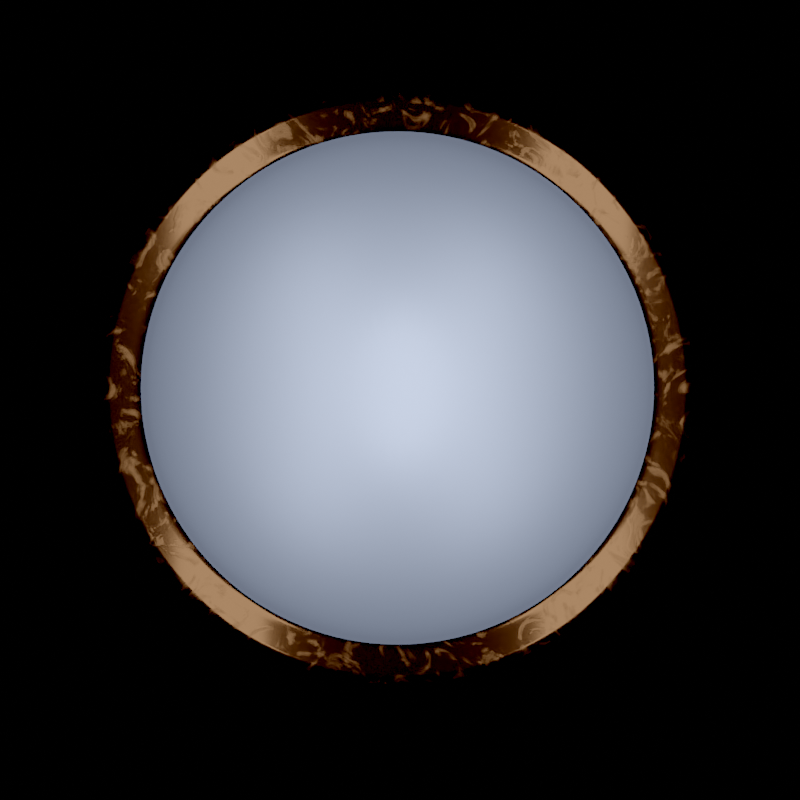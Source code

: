 # Source: Creation_icone.blend  (saved by Blender 2.80.75; exported with 4.5.12 LTS)
import bpy
from mathutils import Matrix  # noqa: F401  (used for matrix-valued properties, if any)

bpy.ops.wm.read_factory_settings(use_empty=True)
scene = bpy.context.scene
scene.name = 'Scene'

# ---- collections
col_collection = bpy.data.collections.new('Collection'); scene.collection.children.link(col_collection)

# ---- materials (node trees are filled in below, after node groups)
mat_gloss_bouton = bpy.data.materials.new('Gloss bouton')
mat_metal = bpy.data.materials.new('Metal')

# ---- material node trees
mat_gloss_bouton.use_nodes = True; mat_gloss_bouton.node_tree.nodes.clear()
_N = mat_gloss_bouton.node_tree.nodes; _L = mat_gloss_bouton.node_tree.links
n0 = _N.new('ShaderNodeOutputMaterial'); n0.name = 'Material Output'; n0.location = (300, 300)
n1 = _N.new('ShaderNodeBsdfPrincipled'); n1.name = 'Principled BSDF'; n1.location = (10, 300)
n1.distribution = 'GGX'
n1.subsurface_method = 'BURLEY'
n1.inputs[0].default_value = (0.1661, 0.2499, 0.5382, 1.0)
n1.inputs[1].default_value = 1.0
n1.inputs[2].default_value = 0.5326
n1.inputs[3].default_value = 1.45
n1.inputs[27].default_value = (0.0, 0.0, 0.0, 1.0)
n1.inputs[28].default_value = 1.0
_L.new(n1.outputs[0], n0.inputs[0])
n0.is_active_output = True
mat_metal.use_nodes = True; mat_metal.node_tree.nodes.clear()
_N = mat_metal.node_tree.nodes; _L = mat_metal.node_tree.links
n0 = _N.new('ShaderNodeOutputMaterial'); n0.name = 'Material Output'; n0.location = (300, 300)
n1 = _N.new('ShaderNodeTexNoise'); n1.name = 'Noise Texture'; n1.location = (-658, -111)
n1.inputs[2].default_value = 15.0
n1.inputs[3].default_value = 6.0
n1.inputs[8].default_value = 3.0
n2 = _N.new('ShaderNodeBump'); n2.name = 'Bump'; n2.location = (-135, -293)
n2.inputs[0].default_value = 0.01
n2.inputs[1].default_value = 1.0
n2.inputs[2].default_value = 1.0
n3 = _N.new('ShaderNodeValToRGB'); n3.name = 'ColorRamp'; n3.location = (-438, -90)
while len(n3.color_ramp.elements) > 1: n3.color_ramp.elements.remove(n3.color_ramp.elements[-1])
n3.color_ramp.elements[0].position = 0.5227; n3.color_ramp.elements[0].color = (0.1, 0.1, 0.11, 1.0)
_e = n3.color_ramp.elements.new(1.0); _e.color = (1.0, 1.0, 1.0, 1.0)
n4 = _N.new('ShaderNodeBsdfPrincipled'); n4.name = 'Principled BSDF'; n4.location = (10, 300)
n4.distribution = 'GGX'
n4.subsurface_method = 'BURLEY'
n4.inputs[0].default_value = (0.02539, 0.005264, 0.001146, 1.0)
n4.inputs[1].default_value = 1.0
n4.inputs[3].default_value = 1.45
n4.inputs[27].default_value = (0.0, 0.0, 0.0, 1.0)
n4.inputs[28].default_value = 1.0
_L.new(n1.outputs[1], n3.inputs[0])
_L.new(n3.outputs[0], n4.inputs[2])
_L.new(n3.outputs[0], n2.inputs[3])
_L.new(n2.outputs[0], n4.inputs[5])
_L.new(n4.outputs[0], n0.inputs[0])
n0.is_active_output = True

# ---- world
world_world = bpy.data.worlds.new('World'); scene.world = world_world
world_world.use_nodes = True; world_world.node_tree.nodes.clear()
_N = world_world.node_tree.nodes; _L = world_world.node_tree.links
n0 = _N.new('ShaderNodeOutputWorld'); n0.name = 'World Output'; n0.location = (300, 300)
n1 = _N.new('ShaderNodeBackground'); n1.name = 'Background'; n1.location = (10, 300)
n1.inputs[0].default_value = (0.0, 0.0, 0.0, 1.0)
_L.new(n1.outputs[0], n0.inputs[0])
n0.is_active_output = True
world_world.color = (0.05088, 0.05088, 0.05088)
world_world.use_sun_shadow = False
world_world.sun_shadow_jitter_overblur = 0.0

# ---- cameras
cam_camera = bpy.data.cameras.new('Camera')
cam_camera.clip_end = 100.0
cam_camera.ortho_scale = 7.314

# ---- lights
light_area = bpy.data.lights.new('Area', 'AREA')
light_area.transmission_factor = 0.0
light_area.energy = 235.6
light_area.shadow_soft_size = 1.0
light_area.shadow_maximum_resolution = 0.006
light_area.use_absolute_resolution = True
light_area.size = 1.0
light_area.size_y = 1.0
light_area_001 = bpy.data.lights.new('Area.001', 'AREA')
light_area_001.transmission_factor = 0.0
light_area_001.energy = 235.6
light_area_001.shadow_soft_size = 1.0
light_area_001.shadow_maximum_resolution = 0.006
light_area_001.use_absolute_resolution = True
light_area_001.size = 1.0
light_area_001.size_y = 1.0
light_area_002 = bpy.data.lights.new('Area.002', 'AREA')
light_area_002.transmission_factor = 0.0
light_area_002.energy = 235.6
light_area_002.shadow_soft_size = 1.0
light_area_002.shadow_maximum_resolution = 0.006
light_area_002.use_absolute_resolution = True
light_area_002.size = 1.0
light_area_002.size_y = 1.0

# ---- meshes
me_circle = bpy.data.meshes.new('Circle')
me_circle.from_pydata([(0.0, 1.0, 0.0), (-0.1951, 0.9808, 0.0), (-0.3827, 0.9239, 0.0), (-0.5556, 0.8315, 0.0), (-0.7071, 0.7071, 0.0), (-0.8315, 0.5556, 0.0), (-0.9239, 0.3827, 0.0), (-0.9808, 0.1951, 0.0), (-1.0, 7.55e-08, 0.0), (-0.9808, -0.1951, 0.0), (-0.9239, -0.3827, 0.0), (-0.8315, -0.5556, 0.0), (-0.7071, -0.7071, 0.0), (-0.5556, -0.8315, 0.0), (-0.3827, -0.9239, 0.0), (-0.1951, -0.9808, 0.0), (3.258e-07, -1.0, 0.0), (0.1951, -0.9808, 0.0), (0.3827, -0.9239, 0.0), (0.5556, -0.8315, 0.0), (0.7071, -0.7071, 0.0), (0.8315, -0.5556, 0.0), (0.9239, -0.3827, 0.0), (0.9808, -0.1951, 0.0), (1.0, 9.656e-07, 0.0), (0.9808, 0.1951, 0.0), (0.9239, 0.3827, 0.0), (0.8315, 0.5556, 0.0), (0.7071, 0.7071, 0.0), (0.5556, 0.8315, 0.0), (0.3827, 0.9239, 0.0), (0.1951, 0.9808, 0.0), (-1.571e-08, 0.8642, 0.0), (-0.1686, 0.8476, 0.0), (-0.3307, 0.7984, 0.0), (-0.4801, 0.7185, 0.0), (-0.6111, 0.6111, 0.0), (-0.7185, 0.4801, 0.0), (-0.7984, 0.3307, 0.0), (-0.8476, 0.1686, 0.0), (-0.8642, 1.076e-07, 0.0), (-0.8476, -0.1686, 0.0), (-0.7984, -0.3307, 0.0), (-0.7185, -0.4801, 0.0), (-0.6111, -0.6111, 0.0), (-0.4801, -0.7185, 0.0), (-0.3307, -0.7984, 0.0), (-0.1686, -0.8476, 0.0), (2.659e-07, -0.8642, 0.0), (0.1686, -0.8476, 0.0), (0.3307, -0.7984, 0.0), (0.4801, -0.7185, 0.0), (0.6111, -0.6111, 0.0), (0.7185, -0.4801, 0.0), (0.7984, -0.3307, 0.0), (0.8476, -0.1686, 0.0), (0.8642, 8.768e-07, 0.0), (0.8476, 0.1686, 0.0), (0.7984, 0.3307, 0.0), (0.7185, 0.4801, 0.0), (0.6111, 0.6111, 0.0), (0.4801, 0.7185, 0.0), (0.3307, 0.7984, 0.0), (0.1686, 0.8476, 0.0), (-1.802e-08, 0.8129, 0.0979), (-0.1586, 0.7973, 0.0979), (-0.3111, 0.7511, 0.0979), (-0.4516, 0.6759, 0.0979), (-0.5748, 0.5748, 0.0979), (-0.6759, 0.4516, 0.0979), (-0.7511, 0.3111, 0.0979), (-0.7973, 0.1586, 0.0979), (-0.8129, 1.193e-07, 0.0979), (-0.7973, -0.1586, 0.0979), (-0.7511, -0.3111, 0.0979), (-0.6759, -0.4516, 0.0979), (-0.5748, -0.5748, 0.0979), (-0.4516, -0.6759, 0.0979), (-0.3111, -0.7511, 0.0979), (-0.1586, -0.7973, 0.0979), (2.469e-07, -0.8129, 0.0979), (0.1586, -0.7973, 0.0979), (0.3111, -0.7511, 0.0979), (0.4516, -0.6759, 0.0979), (0.5748, -0.5748, 0.0979), (0.6759, -0.4516, 0.0979), (0.7511, -0.3111, 0.0979), (0.7973, -0.1586, 0.0979), (0.8129, 8.429e-07, 0.0979), (0.7973, 0.1586, 0.0979), (0.7511, 0.3111, 0.0979), (0.6759, 0.4516, 0.0979), (0.5748, 0.5748, 0.0979), (0.4516, 0.6759, 0.0979), (0.3111, 0.7511, 0.0979), (0.1586, 0.7973, 0.0979), (-3.58e-08, 0.6186, 0.2397), (-0.1207, 0.6067, 0.2397), (-0.2367, 0.5715, 0.2397), (-0.3437, 0.5143, 0.2397), (-0.4374, 0.4374, 0.2397), (-0.5143, 0.3437, 0.2397), (-0.5715, 0.2367, 0.2397), (-0.6067, 0.1207, 0.2397), (-0.6186, 1.688e-07, 0.2397), (-0.6067, -0.1207, 0.2397), (-0.5715, -0.2367, 0.2397), (-0.5143, -0.3437, 0.2397), (-0.4374, -0.4374, 0.2397), (-0.3437, -0.5143, 0.2397), (-0.2367, -0.5715, 0.2397), (-0.1207, -0.6067, 0.2397), (1.658e-07, -0.6186, 0.2397), (0.1207, -0.6067, 0.2397), (0.2367, -0.5715, 0.2397), (0.3437, -0.5143, 0.2397), (0.4374, -0.4374, 0.2397), (0.5143, -0.3437, 0.2397), (0.5715, -0.2367, 0.2397), (0.6067, -0.1207, 0.2397), (0.6186, 7.194e-07, 0.2397), (0.6067, 0.1207, 0.2397), (0.5715, 0.2367, 0.2397), (0.5143, 0.3437, 0.2397), (0.4374, 0.4374, 0.2397), (0.3437, 0.5143, 0.2397), (0.2367, 0.5715, 0.2397), (0.1207, 0.6067, 0.2397), (-5.801e-08, 0.3478, 0.3443), (-0.06785, 0.3411, 0.3443), (-0.1331, 0.3213, 0.3443), (-0.1932, 0.2892, 0.3443), (-0.2459, 0.2459, 0.3443), (-0.2892, 0.1932, 0.3443), (-0.3213, 0.1331, 0.3443), (-0.3411, 0.06785, 0.3443), (-0.3478, 2.331e-07, 0.3443), (-0.3411, -0.06785, 0.3443), (-0.3213, -0.1331, 0.3443), (-0.2892, -0.1932, 0.3443), (-0.2459, -0.2459, 0.3443), (-0.1932, -0.2892, 0.3443), (-0.1331, -0.3213, 0.3443), (-0.06785, -0.3411, 0.3443), (5.531e-08, -0.3478, 0.3443), (0.06785, -0.3411, 0.3443), (0.1331, -0.3213, 0.3443), (0.1932, -0.2892, 0.3443), (0.2459, -0.2459, 0.3443), (0.2892, -0.1932, 0.3443), (0.3213, -0.1331, 0.3443), (0.3411, -0.06785, 0.3443), (0.3478, 5.427e-07, 0.3443), (0.3411, 0.06785, 0.3443), (0.3213, 0.1331, 0.3443), (0.2892, 0.1932, 0.3443), (0.2459, 0.2459, 0.3443), (0.1932, 0.2892, 0.3443), (0.1331, 0.3213, 0.3443), (0.06784, 0.3411, 0.3443), (-9.181e-08, 0.1478, 0.3907), (-0.02883, 0.145, 0.3907), (-0.05656, 0.1366, 0.3907), (-0.08211, 0.1229, 0.3907), (-0.1045, 0.1045, 0.3907), (-0.1229, 0.08211, 0.3907), (-0.1365, 0.05656, 0.3907), (-0.145, 0.02883, 0.3907), (-0.1478, 2.837e-07, 0.3907), (-0.145, -0.02883, 0.3907), (-0.1365, -0.05656, 0.3907), (-0.1229, -0.08211, 0.3907), (-0.1045, -0.1045, 0.3907), (-0.08211, -0.1229, 0.3907), (-0.05656, -0.1365, 0.3907), (-0.02883, -0.145, 0.3907), (-4.365e-08, -0.1478, 0.3907), (0.02883, -0.145, 0.3907), (0.05656, -0.1365, 0.3907), (0.08211, -0.1229, 0.3907), (0.1045, -0.1045, 0.3907), (0.1229, -0.08211, 0.3907), (0.1365, -0.05656, 0.3907), (0.145, -0.02883, 0.3907), (0.1478, 4.152e-07, 0.3907), (0.145, 0.02883, 0.3907), (0.1365, 0.05656, 0.3907), (0.1229, 0.08211, 0.3907), (0.1045, 0.1045, 0.3907), (0.08211, 0.1229, 0.3907), (0.05656, 0.1366, 0.3907), (0.02883, 0.145, 0.3907), (-0.8322, 0.1655, 0.0299), (-0.8485, 1.112e-07, 0.0299), (0.7055, -0.4714, 0.0299), (0.7839, -0.3247, 0.0299), (-0.8322, -0.1655, 0.0299), (0.8322, -0.1655, 0.0299), (-0.7839, -0.3247, 0.0299), (0.8485, 8.665e-07, 0.0299), (-0.7055, -0.4714, 0.0299), (0.8322, 0.1655, 0.0299), (-0.6, -0.6, 0.0299), (0.7839, 0.3247, 0.0299), (-0.4714, -0.7055, 0.0299), (0.7055, 0.4714, 0.0299), (-0.3247, -0.7839, 0.0299), (-1.642e-08, 0.8485, 0.0299), (-0.1655, 0.8322, 0.0299), (0.6, 0.6, 0.0299), (-0.1655, -0.8322, 0.0299), (-0.3247, 0.7839, 0.0299), (0.4714, 0.7055, 0.0299), (2.601e-07, -0.8485, 0.0299), (-0.4714, 0.7055, 0.0299), (0.3247, 0.7839, 0.0299), (0.1655, -0.8322, 0.0299), (-0.6, 0.6, 0.0299), (0.1655, 0.8322, 0.0299), (0.3247, -0.7839, 0.0299), (-0.7055, 0.4714, 0.0299), (0.4714, -0.7055, 0.0299), (-0.7839, 0.3247, 0.0299), (0.6, -0.6, 0.0299), (-0.6233, -0.6233, 0.0), (-0.4897, -0.7329, 0.0), (0.8144, 0.3373, 0.0), (0.7329, 0.4897, 0.0), (-0.3373, -0.8144, 0.0), (-1.371e-08, 0.8815, 0.0), (-0.172, 0.8646, 0.0), (0.6233, 0.6233, 0.0), (-0.172, -0.8646, 0.0), (-0.3373, 0.8144, 0.0), (0.4897, 0.7329, 0.0), (2.735e-07, -0.8815, 0.0), (-0.4897, 0.7329, 0.0), (0.3373, 0.8144, 0.0), (0.172, -0.8646, 0.0), (-0.6233, 0.6233, 0.0), (0.172, 0.8646, 0.0), (0.3373, -0.8144, 0.0), (-0.7329, 0.4897, 0.0), (0.4897, -0.7329, 0.0), (-0.8144, 0.3373, 0.0), (0.6233, -0.6233, 0.0), (-0.8646, 0.172, 0.0), (0.7329, -0.4897, 0.0), (-0.8815, 1.035e-07, 0.0), (0.8144, -0.3373, 0.0), (-0.8646, -0.172, 0.0), (0.8646, -0.172, 0.0), (-0.8144, -0.3373, 0.0), (0.8815, 8.882e-07, 0.0), (-0.7329, -0.4897, 0.0), (0.8646, 0.172, 0.0)], [], [(225, 224, 44, 45), (227, 226, 58, 59), (228, 225, 45, 46), (230, 229, 32, 33), (231, 227, 59, 60), (232, 228, 46, 47), (233, 230, 33, 34), (234, 231, 60, 61), (235, 232, 47, 48), (236, 233, 34, 35), (237, 234, 61, 62), (238, 235, 48, 49), (239, 236, 35, 36), (240, 237, 62, 63), (241, 238, 49, 50), (242, 239, 36, 37), (229, 240, 63, 32), (243, 241, 50, 51), (244, 242, 37, 38), (245, 243, 51, 52), (246, 244, 38, 39), (247, 245, 52, 53), (248, 246, 39, 40), (249, 247, 53, 54), (250, 248, 40, 41), (251, 249, 54, 55), (252, 250, 41, 42), (253, 251, 55, 56), (254, 252, 42, 43), (255, 253, 56, 57), (224, 254, 43, 44), (226, 255, 57, 58), (193, 192, 71, 72), (195, 194, 85, 86), (196, 193, 72, 73), (197, 195, 86, 87), (198, 196, 73, 74), (199, 197, 87, 88), (200, 198, 74, 75), (201, 199, 88, 89), (202, 200, 75, 76), (203, 201, 89, 90), (204, 202, 76, 77), (205, 203, 90, 91), (206, 204, 77, 78), (208, 207, 64, 65), (209, 205, 91, 92), (210, 206, 78, 79), (211, 208, 65, 66), (212, 209, 92, 93), (213, 210, 79, 80), (214, 211, 66, 67), (215, 212, 93, 94), (216, 213, 80, 81), (217, 214, 67, 68), (218, 215, 94, 95), (219, 216, 81, 82), (220, 217, 68, 69), (207, 218, 95, 64), (221, 219, 82, 83), (222, 220, 69, 70), (223, 221, 83, 84), (192, 222, 70, 71), (194, 223, 84, 85), (75, 74, 106, 107), (89, 88, 120, 121), (76, 75, 107, 108), (90, 89, 121, 122), (77, 76, 108, 109), (91, 90, 122, 123), (78, 77, 109, 110), (65, 64, 96, 97), (92, 91, 123, 124), (79, 78, 110, 111), (66, 65, 97, 98), (93, 92, 124, 125), (80, 79, 111, 112), (67, 66, 98, 99), (94, 93, 125, 126), (81, 80, 112, 113), (68, 67, 99, 100), (95, 94, 126, 127), (82, 81, 113, 114), (69, 68, 100, 101), (64, 95, 127, 96), (83, 82, 114, 115), (70, 69, 101, 102), (84, 83, 115, 116), (71, 70, 102, 103), (85, 84, 116, 117), (72, 71, 103, 104), (86, 85, 117, 118), (73, 72, 104, 105), (87, 86, 118, 119), (74, 73, 105, 106), (88, 87, 119, 120), (110, 109, 141, 142), (97, 96, 128, 129), (124, 123, 155, 156), (111, 110, 142, 143), (98, 97, 129, 130), (125, 124, 156, 157), (112, 111, 143, 144), (99, 98, 130, 131), (126, 125, 157, 158), (113, 112, 144, 145), (100, 99, 131, 132), (127, 126, 158, 159), (114, 113, 145, 146), (101, 100, 132, 133), (96, 127, 159, 128), (115, 114, 146, 147), (102, 101, 133, 134), (116, 115, 147, 148), (103, 102, 134, 135), (117, 116, 148, 149), (104, 103, 135, 136), (118, 117, 149, 150), (105, 104, 136, 137), (119, 118, 150, 151), (106, 105, 137, 138), (120, 119, 151, 152), (107, 106, 138, 139), (121, 120, 152, 153), (108, 107, 139, 140), (122, 121, 153, 154), (109, 108, 140, 141), (123, 122, 154, 155), (145, 144, 176, 177), (132, 131, 163, 164), (159, 158, 190, 191), (146, 145, 177, 178), (133, 132, 164, 165), (128, 159, 191, 160), (147, 146, 178, 179), (134, 133, 165, 166), (148, 147, 179, 180), (135, 134, 166, 167), (149, 148, 180, 181), (136, 135, 167, 168), (150, 149, 181, 182), (137, 136, 168, 169), (151, 150, 182, 183), (138, 137, 169, 170), (152, 151, 183, 184), (139, 138, 170, 171), (153, 152, 184, 185), (140, 139, 171, 172), (154, 153, 185, 186), (141, 140, 172, 173), (155, 154, 186, 187), (142, 141, 173, 174), (129, 128, 160, 161), (156, 155, 187, 188), (143, 142, 174, 175), (130, 129, 161, 162), (157, 156, 188, 189), (144, 143, 175, 176), (131, 130, 162, 163), (158, 157, 189, 190), (161, 160, 191, 190, 189, 188, 187, 186, 185, 184, 183, 182, 181, 180, 179, 178, 177, 176, 175, 174, 173, 172, 171, 170, 169, 168, 167, 166, 165, 164, 163, 162), (53, 52, 223, 194), (39, 38, 222, 192), (52, 51, 221, 223), (38, 37, 220, 222), (51, 50, 219, 221), (32, 63, 218, 207), (37, 36, 217, 220), (50, 49, 216, 219), (63, 62, 215, 218), (36, 35, 214, 217), (49, 48, 213, 216), (62, 61, 212, 215), (35, 34, 211, 214), (48, 47, 210, 213), (61, 60, 209, 212), (34, 33, 208, 211), (47, 46, 206, 210), (60, 59, 205, 209), (33, 32, 207, 208), (46, 45, 204, 206), (59, 58, 203, 205), (45, 44, 202, 204), (58, 57, 201, 203), (44, 43, 200, 202), (57, 56, 199, 201), (43, 42, 198, 200), (56, 55, 197, 199), (42, 41, 196, 198), (55, 54, 195, 197), (41, 40, 193, 196), (54, 53, 194, 195), (40, 39, 192, 193), (26, 25, 255, 226), (12, 11, 254, 224), (25, 24, 253, 255), (11, 10, 252, 254), (24, 23, 251, 253), (10, 9, 250, 252), (23, 22, 249, 251), (9, 8, 248, 250), (22, 21, 247, 249), (8, 7, 246, 248), (21, 20, 245, 247), (7, 6, 244, 246), (20, 19, 243, 245), (6, 5, 242, 244), (19, 18, 241, 243), (0, 31, 240, 229), (5, 4, 239, 242), (18, 17, 238, 241), (31, 30, 237, 240), (4, 3, 236, 239), (17, 16, 235, 238), (30, 29, 234, 237), (3, 2, 233, 236), (16, 15, 232, 235), (29, 28, 231, 234), (2, 1, 230, 233), (15, 14, 228, 232), (28, 27, 227, 231), (1, 0, 229, 230), (14, 13, 225, 228), (27, 26, 226, 227), (13, 12, 224, 225)])
me_circle.polygons.foreach_set('use_smooth', [True] * 225)
me_circle.polygons.foreach_set('material_index', [1, 1, 1, 1, 1, 1, 1, 1, 1, 1, 1, 1, 1, 1, 1, 1, 1, 1, 1, 1, 1, 1, 1, 1, 1, 1, 1, 1, 1, 1, 1, 1, 0, 0, 0, 0, 0, 0, 0, 0, 0, 0, 0, 0, 0, 0, 0, 0, 0, 0, 0, 0, 0, 0, 0, 0, 0, 0, 0, 0, 0, 0, 0, 0, 0, 0, 0, 0, 0, 0, 0, 0, 0, 0, 0, 0, 0, 0, 0, 0, 0, 0, 0, 0, 0, 0, 0, 0, 0, 0, 0, 0, 0, 0, 0, 0, 0, 0, 0, 0, 0, 0, 0, 0, 0, 0, 0, 0, 0, 0, 0, 0, 0, 0, 0, 0, 0, 0, 0, 0, 0, 0, 0, 0, 0, 0, 0, 0, 0, 0, 0, 0, 0, 0, 0, 0, 0, 0, 0, 0, 0, 0, 0, 0, 0, 0, 0, 0, 0, 0, 0, 0, 0, 0, 0, 0, 0, 0, 0, 0, 0, 0, 0, 0, 0, 0, 0, 0, 0, 0, 0, 0, 0, 0, 0, 0, 0, 0, 0, 0, 0, 0, 0, 0, 0, 0, 0, 0, 0, 0, 0, 0, 0, 1, 1, 1, 1, 1, 1, 1, 1, 1, 1, 1, 1, 1, 1, 1, 1, 1, 1, 1, 1, 1, 1, 1, 1, 1, 1, 1, 1, 1, 1, 1, 1])
_uv = me_circle.uv_layers.new(name='UVMap')
_uv.uv.foreach_set('vector', [0.0, 0.0, 0.0, 0.0, 0.0, 0.0, 0.0, 0.0, 0.0, 0.0, 0.0, 0.0, 0.0, 0.0, 0.0, 0.0, 0.0, 0.0, 0.0, 0.0, 0.0, 0.0, 0.0, 0.0, 0.0, 0.0, 0.0, 0.0, 0.0, 0.0, 0.0, 0.0, 0.0, 0.0, 0.0, 0.0, 0.0, 0.0, 0.0, 0.0, 0.0, 0.0, 0.0, 0.0, 0.0, 0.0, 0.0, 0.0, 0.0, 0.0, 0.0, 0.0, 0.0, 0.0, 0.0, 0.0, 0.0, 0.0, 0.0, 0.0, 0.0, 0.0, 0.0, 0.0, 0.0, 0.0, 0.0, 0.0, 0.0, 0.0, 0.0, 0.0, 0.0, 0.0, 0.0, 0.0, 0.0, 0.0, 0.0, 0.0, 0.0, 0.0, 0.0, 0.0, 0.0, 0.0, 0.0, 0.0, 0.0, 0.0, 0.0, 0.0, 0.0, 0.0, 0.0, 0.0, 0.0, 0.0, 0.0, 0.0, 0.0, 0.0, 0.0, 0.0, 0.0, 0.0, 0.0, 0.0, 0.0, 0.0, 0.0, 0.0, 0.0, 0.0, 0.0, 0.0, 0.0, 0.0, 0.0, 0.0, 0.0, 0.0, 0.0, 0.0, 0.0, 0.0, 0.0, 0.0, 0.0, 0.0, 0.0, 0.0, 0.0, 0.0, 0.0, 0.0, 0.0, 0.0, 0.0, 0.0, 0.0, 0.0, 0.0, 0.0, 0.0, 0.0, 0.0, 0.0, 0.0, 0.0, 0.0, 0.0, 0.0, 0.0, 0.0, 0.0, 0.0, 0.0, 0.0, 0.0, 0.0, 0.0, 0.0, 0.0, 0.0, 0.0, 0.0, 0.0, 0.0, 0.0, 0.0, 0.0, 0.0, 0.0, 0.0, 0.0, 0.0, 0.0, 0.0, 0.0, 0.0, 0.0, 0.0, 0.0, 0.0, 0.0, 0.0, 0.0, 0.0, 0.0, 0.0, 0.0, 0.0, 0.0, 0.0, 0.0, 0.0, 0.0, 0.0, 0.0, 0.0, 0.0, 0.0, 0.0, 0.0, 0.0, 0.0, 0.0, 0.0, 0.0, 0.0, 0.0, 0.0, 0.0, 0.0, 0.0, 0.0, 0.0, 0.0, 0.0, 0.0, 0.0, 0.0, 0.0, 0.0, 0.0, 0.0, 0.0, 0.0, 0.0, 0.0, 0.0, 0.0, 0.0, 0.0, 0.0, 0.0, 0.0, 0.0, 0.0, 0.0, 0.0, 0.0, 0.0, 0.0, 0.0, 0.0, 0.0, 0.0, 0.0, 0.0, 0.0, 0.0, 0.0, 0.0, 0.0, 0.0, 0.0, 0.0, 0.0, 0.0, 0.0, 0.0, 0.0, 0.0, 0.0, 0.0, 0.0, 0.0, 0.0, 0.0, 0.0, 0.0, 0.0, 0.0, 0.0, 0.0, 0.0, 0.0, 0.0, 0.0, 0.0, 0.0, 0.0, 0.0, 0.0, 0.0, 0.0, 0.0, 0.0, 0.0, 0.0, 0.0, 0.0, 0.0, 0.0, 0.0, 0.0, 0.0, 0.0, 0.0, 0.0, 0.0, 0.0, 0.0, 0.0, 0.0, 0.0, 0.0, 0.0, 0.0, 0.0, 0.0, 0.0, 0.0, 0.0, 0.0, 0.0, 0.0, 0.0, 0.0, 0.0, 0.0, 0.0, 0.0, 0.0, 0.0, 0.0, 0.0, 0.0, 0.0, 0.0, 0.0, 0.0, 0.0, 0.0, 0.0, 0.0, 0.0, 0.0, 0.0, 0.0, 0.0, 0.0, 0.0, 0.0, 0.0, 0.0, 0.0, 0.0, 0.0, 0.0, 0.0, 0.0, 0.0, 0.0, 0.0, 0.0, 0.0, 0.0, 0.0, 0.0, 0.0, 0.0, 0.0, 0.0, 0.0, 0.0, 0.0, 0.0, 0.0, 0.0, 0.0, 0.0, 0.0, 0.0, 0.0, 0.0, 0.0, 0.0, 0.0, 0.0, 0.0, 0.0, 0.0, 0.0, 0.0, 0.0, 0.0, 0.0, 0.0, 0.0, 0.0, 0.0, 0.0, 0.0, 0.0, 0.0, 0.0, 0.0, 0.0, 0.0, 0.0, 0.0, 0.0, 0.0, 0.0, 0.0, 0.0, 0.0, 0.0, 0.0, 0.0, 0.0, 0.0, 0.0, 0.0, 0.0, 0.0, 0.0, 0.0, 0.0, 0.0, 0.0, 0.0, 0.0, 0.0, 0.0, 0.0, 0.0, 0.0, 0.0, 0.0, 0.0, 0.0, 0.0, 0.0, 0.0, 0.0, 0.0, 0.0, 0.0, 0.0, 0.0, 0.0, 0.0, 0.0, 0.0, 0.0, 0.0, 0.0, 0.0, 0.0, 0.0, 0.0, 0.0, 0.0, 0.0, 0.0, 0.0, 0.0, 0.0, 0.0, 0.0, 0.0, 0.0, 0.0, 0.0, 0.0, 0.0, 0.0, 0.0, 0.0, 0.0, 0.0, 0.0, 0.0, 0.0, 0.0, 0.0, 0.0, 0.0, 0.0, 0.0, 0.0, 0.0, 0.0, 0.0, 0.0, 0.0, 0.0, 0.0, 0.0, 0.0, 0.0, 0.0, 0.0, 0.0, 0.0, 0.0, 0.0, 0.0, 0.0, 0.0, 0.0, 0.0, 0.0, 0.0, 0.0, 0.0, 0.0, 0.0, 0.0, 0.0, 0.0, 0.0, 0.0, 0.0, 0.0, 0.0, 0.0, 0.0, 0.0, 0.0, 0.0, 0.0, 0.0, 0.0, 0.0, 0.0, 0.0, 0.0, 0.0, 0.0, 0.0, 0.0, 0.0, 0.0, 0.0, 0.0, 0.0, 0.0, 0.0, 0.0, 0.0, 0.0, 0.0, 0.0, 0.0, 0.0, 0.0, 0.0, 0.0, 0.0, 0.0, 0.0, 0.0, 0.0, 0.0, 0.0, 0.0, 0.0, 0.0, 0.0, 0.0, 0.0, 0.0, 0.0, 0.0, 0.0, 0.0, 0.0, 0.0, 0.0, 0.0, 0.0, 0.0, 0.0, 0.0, 0.0, 0.0, 0.0, 0.0, 0.0, 0.0, 0.0, 0.0, 0.0, 0.0, 0.0, 0.0, 0.0, 0.0, 0.0, 0.0, 0.0, 0.0, 0.0, 0.0, 0.0, 0.0, 0.0, 0.0, 0.0, 0.0, 0.0, 0.0, 0.0, 0.0, 0.0, 0.0, 0.0, 0.0, 0.0, 0.0, 0.0, 0.0, 0.0, 0.0, 0.0, 0.0, 0.0, 0.0, 0.0, 0.0, 0.0, 0.0, 0.0, 0.0, 0.0, 0.0, 0.0, 0.0, 0.0, 0.0, 0.0, 0.0, 0.0, 0.0, 0.0, 0.0, 0.0, 0.0, 0.0, 0.0, 0.0, 0.0, 0.0, 0.0, 0.0, 0.0, 0.0, 0.0, 0.0, 0.0, 0.0, 0.0, 0.0, 0.0, 0.0, 0.0, 0.0, 0.0, 0.0, 0.0, 0.0, 0.0, 0.0, 0.0, 0.0, 0.0, 0.0, 0.0, 0.0, 0.0, 0.0, 0.0, 0.0, 0.0, 0.0, 0.0, 0.0, 0.0, 0.0, 0.0, 0.0, 0.0, 0.0, 0.0, 0.0, 0.0, 0.0, 0.0, 0.0, 0.0, 0.0, 0.0, 0.0, 0.0, 0.0, 0.0, 0.0, 0.0, 0.0, 0.0, 0.0, 0.0, 0.0, 0.0, 0.0, 0.0, 0.0, 0.0, 0.0, 0.0, 0.0, 0.0, 0.0, 0.0, 0.0, 0.0, 0.0, 0.0, 0.0, 0.0, 0.0, 0.0, 0.0, 0.0, 0.0, 0.0, 0.0, 0.0, 0.0, 0.0, 0.0, 0.0, 0.0, 0.0, 0.0, 0.0, 0.0, 0.0, 0.0, 0.0, 0.0, 0.0, 0.0, 0.0, 0.0, 0.0, 0.0, 0.0, 0.0, 0.0, 0.0, 0.0, 0.0, 0.0, 0.0, 0.0, 0.0, 0.0, 0.0, 0.0, 0.0, 0.0, 0.0, 0.0, 0.0, 0.0, 0.0, 0.0, 0.0, 0.0, 0.0, 0.0, 0.0, 0.0, 0.0, 0.0, 0.0, 0.0, 0.0, 0.0, 0.0, 0.0, 0.0, 0.0, 0.0, 0.0, 0.0, 0.0, 0.0, 0.0, 0.0, 0.0, 0.0, 0.0, 0.0, 0.0, 0.0, 0.0, 0.0, 0.0, 0.0, 0.0, 0.0, 0.0, 0.0, 0.0, 0.0, 0.0, 0.0, 0.0, 0.0, 0.0, 0.0, 0.0, 0.0, 0.0, 0.0, 0.0, 0.0, 0.0, 0.0, 0.0, 0.0, 0.0, 0.0, 0.0, 0.0, 0.0, 0.0, 0.0, 0.0, 0.0, 0.0, 0.0, 0.0, 0.0, 0.0, 0.0, 0.0, 0.0, 0.0, 0.0, 0.0, 0.0, 0.0, 0.0, 0.0, 0.0, 0.0, 0.0, 0.0, 0.0, 0.0, 0.0, 0.0, 0.0, 0.0, 0.0, 0.0, 0.0, 0.0, 0.0, 0.0, 0.0, 0.0, 0.0, 0.0, 0.0, 0.0, 0.0, 0.0, 0.0, 0.0, 0.0, 0.0, 0.0, 0.0, 0.0, 0.0, 0.0, 0.0, 0.0, 0.0, 0.0, 0.0, 0.0, 0.0, 0.0, 0.0, 0.0, 0.0, 0.0, 0.0, 0.0, 0.0, 0.0, 0.0, 0.0, 0.0, 0.0, 0.0, 0.0, 0.0, 0.0, 0.0, 0.0, 0.0, 0.0, 0.0, 0.0, 0.0, 0.0, 0.0, 0.0, 0.0, 0.0, 0.0, 0.0, 0.0, 0.0, 0.0, 0.0, 0.0, 0.0, 0.0, 0.0, 0.0, 0.0, 0.0, 0.0, 0.0, 0.0, 0.0, 0.0, 0.0, 0.0, 0.0, 0.0, 0.0, 0.0, 0.0, 0.0, 0.0, 0.0, 0.0, 0.0, 0.0, 0.0, 0.0, 0.0, 0.0, 0.0, 0.0, 0.0, 0.0, 0.0, 0.0, 0.0, 0.0, 0.0, 0.0, 0.0, 0.0, 0.0, 0.0, 0.0, 0.0, 0.0, 0.0, 0.0, 0.0, 0.0, 0.0, 0.0, 0.0, 0.0, 0.0, 0.0, 0.0, 0.0, 0.0, 0.0, 0.0, 0.0, 0.0, 0.0, 0.0, 0.0, 0.0, 0.0, 0.0, 0.0, 0.0, 0.0, 0.0, 0.0, 0.0, 0.0, 0.0, 0.0, 0.0, 0.0, 0.0, 0.0, 0.0, 0.0, 0.0, 0.0, 0.0, 0.0, 0.0, 0.0, 0.0, 0.0, 0.0, 0.0, 0.0, 0.0, 0.0, 0.0, 0.0, 0.0, 0.0, 0.0, 0.0, 0.0, 0.0, 0.0, 0.0, 0.0, 0.0, 0.0, 0.0, 0.0, 0.0, 0.0, 0.0, 0.0, 0.0, 0.0, 0.0, 0.0, 0.0, 0.0, 0.0, 0.0, 0.0, 0.0, 0.0, 0.0, 0.0, 0.0, 0.0, 0.0, 0.0, 0.0, 0.0, 0.0, 0.0, 0.0, 0.0, 0.0, 0.0, 0.0, 0.0, 0.0, 0.0, 0.0, 0.0, 0.0, 0.0, 0.0, 0.0, 0.0, 0.0, 0.0, 0.0, 0.0, 0.0, 0.0, 0.0, 0.0, 0.0, 0.0, 0.0, 0.0, 0.0, 0.0, 0.0, 0.0, 0.0, 0.0, 0.0, 0.0, 0.0, 0.0, 0.0, 0.0, 0.0, 0.0, 0.0, 0.0, 0.0, 0.0, 0.0, 0.0, 0.0, 0.0, 0.0, 0.0, 0.0, 0.0, 0.0, 0.0, 0.0, 0.0, 0.0, 0.0, 0.0, 0.0, 0.0, 0.0, 0.0, 0.0, 0.0, 0.0, 0.0, 0.0, 0.0, 0.0, 0.0, 0.0, 0.0, 0.0, 0.0, 0.0, 0.0, 0.0, 0.0, 0.0, 0.0, 0.0, 0.0, 0.0, 0.0, 0.0, 0.0, 0.0, 0.0, 0.0, 0.0, 0.0, 0.0, 0.0, 0.0, 0.0, 0.0, 0.0, 0.0, 0.0, 0.0, 0.0, 0.0, 0.0, 0.0, 0.0, 0.0, 0.0, 0.0, 0.0, 0.0, 0.0, 0.0, 0.0, 0.0, 0.0, 0.0, 0.0, 0.0, 0.0, 0.0, 0.0, 0.0, 0.0, 0.0, 0.0, 0.0, 0.0, 0.0, 0.0, 0.0, 0.0, 0.0, 0.0, 0.0, 0.0, 0.0, 0.0, 0.0, 0.0, 0.0, 0.0, 0.0, 0.0, 0.0, 0.0, 0.0, 0.0, 0.0, 0.0, 0.0, 0.0, 0.0, 0.0, 0.0, 0.0, 0.0, 0.0, 0.0, 0.0, 0.0, 0.0, 0.0, 0.0, 0.0, 0.0, 0.0, 0.0, 0.0, 0.0, 0.0, 0.0, 0.0, 0.0, 0.0, 0.0, 0.0, 0.0, 0.0, 0.0, 0.0, 0.0, 0.0, 0.0, 0.0, 0.0, 0.0, 0.0, 0.0, 0.0, 0.0, 0.0, 0.0, 0.0, 0.0, 0.0, 0.0, 0.0, 0.0, 0.0, 0.0, 0.0, 0.0, 0.0, 0.0, 0.0, 0.0, 0.0, 0.0, 0.0, 0.0, 0.0, 0.0, 0.0, 0.0, 0.0, 0.0, 0.0, 0.0, 0.0, 0.0, 0.0, 0.0, 0.0, 0.0, 0.0, 0.0, 0.0, 0.0, 0.0, 0.0, 0.0, 0.0, 0.0, 0.0, 0.0, 0.0, 0.0, 0.0, 0.0, 0.0, 0.0, 0.0, 0.0, 0.0, 0.0, 0.0, 0.0, 0.0, 0.0, 0.0, 0.0, 0.0, 0.0, 0.0, 0.0, 0.0, 0.0, 0.0, 0.0, 0.0, 0.0, 0.0, 0.0, 0.0, 0.0, 0.0, 0.0, 0.0, 0.0, 0.0, 0.0, 0.0, 0.0, 0.0, 0.0, 0.0, 0.0, 0.0, 0.0, 0.0, 0.0, 0.0, 0.0, 0.0, 0.0, 0.0, 0.0, 0.0, 0.0, 0.0, 0.0, 0.0, 0.0, 0.0, 0.0, 0.0, 0.0, 0.0, 0.0, 0.0, 0.0, 0.0, 0.0, 0.0, 0.0, 0.0, 0.0, 0.0, 0.0, 0.0, 0.0, 0.0, 0.0, 0.0, 0.0, 0.0, 0.0, 0.0, 0.0, 0.0, 0.0, 0.0, 0.0, 0.0, 0.0, 0.0, 0.0, 0.0, 0.0, 0.0, 0.0, 0.0, 0.0, 0.0, 0.0, 0.0, 0.0, 0.0, 0.0, 0.0, 0.0, 0.0, 0.0, 0.0, 0.0, 0.0, 0.0, 0.0, 0.0, 0.0, 0.0, 0.0, 0.0, 0.0, 0.0, 0.0, 0.0, 0.0, 0.0, 0.0, 0.0, 0.0, 0.0, 0.0, 0.0, 0.0, 0.0, 0.0, 0.0, 0.0, 0.0, 0.0, 0.0, 0.0, 0.0, 0.0, 0.0, 0.0, 0.0, 0.0, 0.0, 0.0, 0.0, 0.0, 0.0, 0.0, 0.0, 0.0, 0.0, 0.0, 0.0, 0.0, 0.0, 0.0, 0.0, 0.0, 0.0, 0.0, 0.0, 0.0, 0.0, 0.0, 0.0, 0.0, 0.0, 0.0, 0.0, 0.0, 0.0, 0.0, 0.0, 0.0, 0.0, 0.0, 0.0, 0.0, 0.0, 0.0, 0.0, 0.0, 0.0, 0.0, 0.0, 0.0, 0.0, 0.0, 0.0, 0.0, 0.0, 0.0, 0.0, 0.0, 0.0, 0.0, 0.0, 0.0, 0.0, 0.0, 0.0, 0.0, 0.0, 0.0, 0.0, 0.0, 0.0, 0.0, 0.0, 0.0, 0.0, 0.0, 0.0, 0.0, 0.0, 0.0, 0.0, 0.0, 0.0, 0.0, 0.0, 0.0, 0.0, 0.0, 0.0, 0.0, 0.0, 0.0, 0.0, 0.0, 0.0, 0.0, 0.0, 0.0, 0.0, 0.0, 0.0, 0.0, 0.0, 0.0, 0.0, 0.0, 0.0, 0.0, 0.0, 0.0, 0.0, 0.0, 0.0, 0.0, 0.0, 0.0, 0.0, 0.0, 0.0, 0.0, 0.0, 0.0, 0.0, 0.0, 0.0, 0.0, 0.0, 0.0, 0.0, 0.0, 0.0, 0.0, 0.0, 0.0, 0.0, 0.0, 0.0, 0.0, 0.0, 0.0, 0.0, 0.0, 0.0, 0.0, 0.0, 0.0, 0.0, 0.0, 0.0, 0.0, 0.0, 0.0, 0.0, 0.0, 0.0, 0.0, 0.0, 0.0, 0.0, 0.0, 0.0, 0.0, 0.0, 0.0, 0.0, 0.0, 0.0, 0.0, 0.0, 0.0, 0.0, 0.0, 0.0, 0.0, 0.0, 0.0, 0.0, 0.0, 0.0, 0.0, 0.0, 0.0, 0.0, 0.0, 0.0, 0.0, 0.0, 0.0, 0.0, 0.0, 0.0, 0.0, 0.0, 0.0, 0.0, 0.0, 0.0, 0.0, 0.0, 0.0, 0.0, 0.0, 0.0, 0.0, 0.0, 0.0, 0.0, 0.0, 0.0, 0.0, 0.0, 0.0, 0.0, 0.0, 0.0, 0.0, 0.0, 0.0, 0.0, 0.0, 0.0, 0.0, 0.0, 0.0, 0.0, 0.0, 0.0, 0.0, 0.0, 0.0, 0.0, 0.0, 0.0, 0.0, 0.0, 0.0, 0.0, 0.0, 0.0, 0.0, 0.0, 0.0, 0.0, 0.0, 0.0, 0.0, 0.0, 0.0, 0.0, 0.0, 0.0, 0.0, 0.0, 0.0, 0.0, 0.0, 0.0, 0.0, 0.0, 0.0, 0.0, 0.0, 0.0, 0.0, 0.0, 0.0, 0.0, 0.0, 0.0, 0.0, 0.0, 0.0, 0.0, 0.0, 0.0, 0.0, 0.0, 0.0, 0.0, 0.0, 0.0, 0.0, 0.0, 0.0, 0.0, 0.0, 0.0, 0.0, 0.0, 0.0, 0.0, 0.0, 0.0, 0.0, 0.0, 0.0, 0.0, 0.0, 0.0, 0.0, 0.0, 0.0, 0.0, 0.0, 0.0, 0.0, 0.0, 0.0, 0.0, 0.0, 0.0, 0.0, 0.0, 0.0, 0.0, 0.0, 0.0, 0.0, 0.0, 0.0, 0.0, 0.0, 0.0, 0.0, 0.0, 0.0, 0.0, 0.0, 0.0, 0.0, 0.0, 0.0, 0.0, 0.0, 0.0, 0.0, 0.0, 0.0, 0.0, 0.0, 0.0, 0.0, 0.0, 0.0, 0.0, 0.0, 0.0, 0.0, 0.0, 0.0, 0.0, 0.0, 0.0, 0.0, 0.0, 0.0, 0.0, 0.0, 0.0, 0.0, 0.0, 0.0, 0.0, 0.0, 0.0, 0.0, 0.0, 0.0, 0.0, 0.0, 0.0, 0.0, 0.0, 0.0, 0.0, 0.0, 0.0, 0.0, 0.0, 0.0, 0.0, 0.0, 0.0, 0.0, 0.0, 0.0, 0.0, 0.0, 0.0, 0.0, 0.0, 0.0, 0.0, 0.0, 0.0, 0.0, 0.0, 0.0, 0.0, 0.0, 0.0, 0.0, 0.0, 0.0, 0.0, 0.0, 0.0, 0.0, 0.0, 0.0, 0.0, 0.0, 0.0, 0.0, 0.0, 0.0])
me_circle.materials.append(mat_gloss_bouton)
me_circle.materials.append(mat_metal)
me_circle.use_remesh_preserve_volume = False
me_circle.use_remesh_preserve_attributes = False
me_circle.use_mirror_vertex_groups = False
me_circle.update()

# ---- objects
ob_camera = bpy.data.objects.new('Camera', cam_camera)
ob_circle = bpy.data.objects.new('Circle', me_circle)
ob_area = bpy.data.objects.new('Area', light_area)
ob_area_001 = bpy.data.objects.new('Area.001', light_area_001)
ob_area_002 = bpy.data.objects.new('Area.002', light_area_002)

# ---- transforms, parenting, visibility, modifiers, constraints
ob_camera.location = (0.01779, -0.0837, 7.743)
ob_camera.lock_rotations_4d = False
ob_camera.empty_display_type = 'ARROWS'
ob_camera.color = (0.0, 0.0, 0.0, 0.0)
ob_camera.display_type = 'WIRE'
ob_camera.lineart.crease_threshold = 0.0
ob_circle.location = (0.0, 0.0, 0.0)
ob_circle.scale = (2.077, 2.077, 2.077)
ob_circle.lineart.crease_threshold = 0.0
_m = ob_circle.modifiers.new('Subdivision', 'SUBSURF')
_m.uv_smooth = 'PRESERVE_CORNERS'
_m.levels = 2
_m.show_only_control_edges = False
_m = ob_circle.modifiers.new('Solidify', 'SOLIDIFY')
_m.thickness = -0.029
_m.nonmanifold_thickness_mode = 'FIXED'
_m.nonmanifold_merge_threshold = 0.0003
ob_area.location = (-1.746, 0.0, 3.169)
ob_area.scale = (0.8675, 6.164, 3.045)
ob_area.lineart.crease_threshold = 0.0
ob_area_001.location = (0.1546, 0.0, 3.169)
ob_area_001.scale = (0.8675, 3.045, 3.045)
ob_area_001.lineart.crease_threshold = 0.0
ob_area_002.location = (1.839, 0.0, 3.169)
ob_area_002.scale = (0.8675, 6.088, 3.045)
ob_area_002.lineart.crease_threshold = 0.0

# ---- collection membership
col_collection.objects.link(ob_camera)
col_collection.objects.link(ob_circle)
col_collection.objects.link(ob_area)
col_collection.objects.link(ob_area_001)
col_collection.objects.link(ob_area_002)

# ---- scene / render settings (as saved in the file)
scene.camera = ob_camera
scene.frame_start = 1; scene.frame_end = 250; scene.frame_set(1)
scene.render.engine = 'CYCLES'
scene.render.resolution_x = 500
scene.render.resolution_y = 500
scene.render.film_transparent = True
scene.cycles.use_denoising = False
scene.cycles.samples = 128
scene.cycles.sampling_pattern = 'TABULATED_SOBOL'
scene.cycles.use_adaptive_sampling = False
scene.cycles.use_light_tree = False
scene.eevee.taa_samples = 64
scene.eevee.use_gtao = True
scene.eevee.use_raytracing = True
scene.view_settings.view_transform = 'Filmic Log'
bpy.context.view_layer.update()
